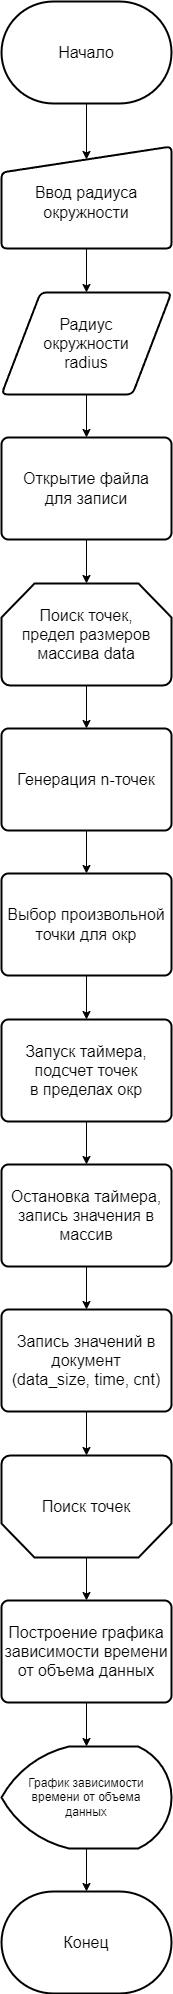

The diagram above was exported from draw.io. Its source (the exported page's mxGraphModel, read from the mxfile embedded in the PNG):
<mxGraphModel dx="3890" dy="2575" grid="1" gridSize="10" guides="1" tooltips="1" connect="1" arrows="1" fold="1" page="1" pageScale="1" pageWidth="850" pageHeight="1100" math="0" shadow="0">
  <root>
    <mxCell id="0" />
    <mxCell id="1" parent="0" />
    <mxCell id="18" value="" style="edgeStyle=none;html=1;fontSize=12;entryX=0.5;entryY=0.127;entryDx=0;entryDy=0;entryPerimeter=0;" edge="1" parent="1" source="2" target="3">
      <mxGeometry relative="1" as="geometry" />
    </mxCell>
    <mxCell id="2" value="Начало" style="strokeWidth=2;html=1;shape=mxgraph.flowchart.terminator;whiteSpace=wrap;fontSize=16;" vertex="1" parent="1">
      <mxGeometry x="-85" width="170" height="102" as="geometry" />
    </mxCell>
    <mxCell id="19" value="" style="edgeStyle=none;html=1;fontSize=12;" edge="1" parent="1" source="3" target="4">
      <mxGeometry relative="1" as="geometry" />
    </mxCell>
    <mxCell id="3" value="Ввод радиуса окружности" style="html=1;strokeWidth=2;shape=manualInput;whiteSpace=wrap;rounded=1;size=26;arcSize=11;fontSize=16;spacing=0;spacingTop=10;" vertex="1" parent="1">
      <mxGeometry x="-85" y="145" width="170" height="102" as="geometry" />
    </mxCell>
    <mxCell id="20" value="" style="edgeStyle=none;html=1;fontSize=12;" edge="1" parent="1" source="4" target="5">
      <mxGeometry relative="1" as="geometry" />
    </mxCell>
    <mxCell id="4" value="Радиус&lt;br&gt;окружности&lt;br&gt;radius" style="shape=parallelogram;html=1;strokeWidth=2;perimeter=parallelogramPerimeter;whiteSpace=wrap;rounded=1;arcSize=12;size=0.23;fontSize=16;" vertex="1" parent="1">
      <mxGeometry x="-85" y="291" width="170" height="102" as="geometry" />
    </mxCell>
    <mxCell id="22" value="" style="edgeStyle=none;html=1;fontSize=12;" edge="1" parent="1" source="5" target="6">
      <mxGeometry relative="1" as="geometry" />
    </mxCell>
    <mxCell id="5" value="Открытие файла&lt;br&gt;для записи" style="rounded=1;whiteSpace=wrap;html=1;absoluteArcSize=1;arcSize=14;strokeWidth=2;fontSize=16;" vertex="1" parent="1">
      <mxGeometry x="-85" y="436" width="170" height="102" as="geometry" />
    </mxCell>
    <mxCell id="23" value="" style="edgeStyle=none;html=1;fontSize=12;" edge="1" parent="1" source="6" target="7">
      <mxGeometry relative="1" as="geometry" />
    </mxCell>
    <mxCell id="6" value="Поиск точек,&lt;br&gt;предел размеров&lt;br&gt;массива data" style="strokeWidth=2;html=1;shape=mxgraph.flowchart.loop_limit;whiteSpace=wrap;fontSize=16;" vertex="1" parent="1">
      <mxGeometry x="-85" y="582" width="170" height="102" as="geometry" />
    </mxCell>
    <mxCell id="24" value="" style="edgeStyle=none;html=1;fontSize=12;" edge="1" parent="1" source="7" target="8">
      <mxGeometry relative="1" as="geometry" />
    </mxCell>
    <mxCell id="7" value="Генерация n-точек" style="rounded=1;whiteSpace=wrap;html=1;absoluteArcSize=1;arcSize=14;strokeWidth=2;fontSize=16;" vertex="1" parent="1">
      <mxGeometry x="-85" y="727" width="170" height="102" as="geometry" />
    </mxCell>
    <mxCell id="25" value="" style="edgeStyle=none;html=1;fontSize=12;" edge="1" parent="1" source="8" target="9">
      <mxGeometry relative="1" as="geometry" />
    </mxCell>
    <mxCell id="8" value="Выбор произвольной&lt;br&gt;точки для окр" style="rounded=1;whiteSpace=wrap;html=1;absoluteArcSize=1;arcSize=14;strokeWidth=2;fontSize=16;" vertex="1" parent="1">
      <mxGeometry x="-85" y="872" width="170" height="102" as="geometry" />
    </mxCell>
    <mxCell id="26" value="" style="edgeStyle=none;html=1;fontSize=12;" edge="1" parent="1" source="9" target="10">
      <mxGeometry relative="1" as="geometry" />
    </mxCell>
    <mxCell id="9" value="Запуск таймера,&lt;br&gt;подсчет точек&lt;br&gt;в пределах окр" style="rounded=1;whiteSpace=wrap;html=1;absoluteArcSize=1;arcSize=14;strokeWidth=2;fontSize=16;" vertex="1" parent="1">
      <mxGeometry x="-85" y="1018" width="170" height="102" as="geometry" />
    </mxCell>
    <mxCell id="27" value="" style="edgeStyle=none;html=1;fontSize=12;" edge="1" parent="1" source="10" target="11">
      <mxGeometry relative="1" as="geometry" />
    </mxCell>
    <mxCell id="10" value="Остановка таймера,&lt;br&gt;запись значения в&lt;br&gt;массив" style="rounded=1;whiteSpace=wrap;html=1;absoluteArcSize=1;arcSize=14;strokeWidth=2;fontSize=16;" vertex="1" parent="1">
      <mxGeometry x="-85" y="1163" width="170" height="102" as="geometry" />
    </mxCell>
    <mxCell id="28" value="" style="edgeStyle=none;html=1;fontSize=12;" edge="1" parent="1" source="11" target="14">
      <mxGeometry relative="1" as="geometry" />
    </mxCell>
    <mxCell id="11" value="Запись значений в документ&lt;br&gt;(data_size, time, cnt)" style="rounded=1;whiteSpace=wrap;html=1;absoluteArcSize=1;arcSize=14;strokeWidth=2;fontSize=16;" vertex="1" parent="1">
      <mxGeometry x="-85" y="1308" width="170" height="102" as="geometry" />
    </mxCell>
    <mxCell id="29" value="" style="edgeStyle=none;html=1;fontSize=12;" edge="1" parent="1" source="14" target="16">
      <mxGeometry relative="1" as="geometry" />
    </mxCell>
    <mxCell id="14" value="Поиск точек" style="strokeWidth=2;html=1;shape=mxgraph.flowchart.loop_limit;whiteSpace=wrap;fontSize=16;direction=west;" vertex="1" parent="1">
      <mxGeometry x="-85" y="1454" width="170" height="102" as="geometry" />
    </mxCell>
    <mxCell id="31" value="" style="edgeStyle=none;html=1;fontSize=12;" edge="1" parent="1" source="15" target="17">
      <mxGeometry relative="1" as="geometry" />
    </mxCell>
    <mxCell id="15" value="График зависимости&lt;br style=&quot;font-size: 12px;&quot;&gt;времени от объема&lt;br style=&quot;font-size: 12px;&quot;&gt;данных" style="strokeWidth=2;html=1;shape=mxgraph.flowchart.display;whiteSpace=wrap;fontSize=12;" vertex="1" parent="1">
      <mxGeometry x="-85" y="1745" width="170" height="102" as="geometry" />
    </mxCell>
    <mxCell id="30" value="" style="edgeStyle=none;html=1;fontSize=12;" edge="1" parent="1" source="16" target="15">
      <mxGeometry relative="1" as="geometry" />
    </mxCell>
    <mxCell id="16" value="Построение графика зависимости времени от объема данных" style="rounded=1;whiteSpace=wrap;html=1;absoluteArcSize=1;arcSize=14;strokeWidth=2;fontSize=16;" vertex="1" parent="1">
      <mxGeometry x="-85" y="1599" width="170" height="102" as="geometry" />
    </mxCell>
    <mxCell id="17" value="Конец" style="strokeWidth=2;html=1;shape=mxgraph.flowchart.terminator;whiteSpace=wrap;fontSize=16;" vertex="1" parent="1">
      <mxGeometry x="-85" y="1890" width="170" height="102" as="geometry" />
    </mxCell>
  </root>
</mxGraphModel>